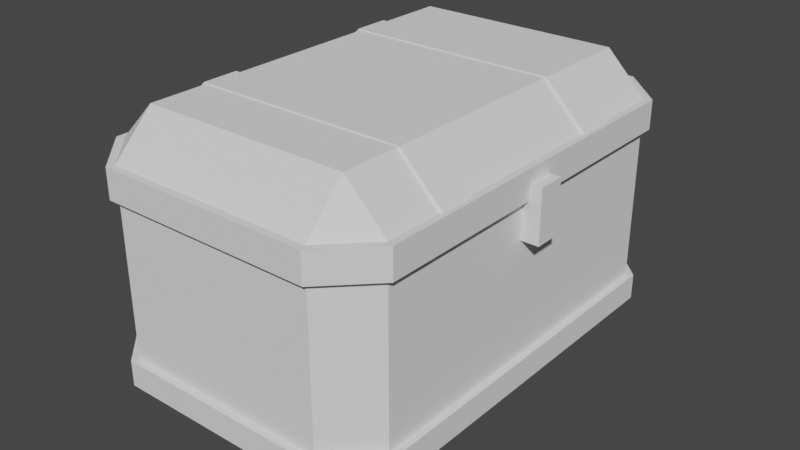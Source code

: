 # Source: chestS.blend  (saved by Blender 2.82.7; exported with 4.5.12 LTS)
import bpy
from mathutils import Matrix  # noqa: F401  (used for matrix-valued properties, if any)

bpy.ops.wm.read_factory_settings(use_empty=True)
scene = bpy.context.scene
scene.name = 'Scene'

# ---- collections
col_collection = bpy.data.collections.new('Collection'); scene.collection.children.link(col_collection)

# ---- world
world_world = bpy.data.worlds.new('World'); scene.world = world_world
world_world.use_nodes = True; world_world.node_tree.nodes.clear()
_N = world_world.node_tree.nodes; _L = world_world.node_tree.links
n0 = _N.new('ShaderNodeOutputWorld'); n0.name = 'World Output'; n0.location = (300, 300)
n1 = _N.new('ShaderNodeBackground'); n1.name = 'Background'; n1.location = (10, 300)
n1.inputs[0].default_value = (0.05088, 0.05088, 0.05088, 1.0)
_L.new(n1.outputs[0], n0.inputs[0])
n0.is_active_output = True
world_world.color = (0.05088, 0.05088, 0.05088)
world_world.use_sun_shadow = False
world_world.sun_shadow_jitter_overblur = 0.0

# ---- meshes
me_x = bpy.data.meshes.new('立方体')
me_x.from_pydata([(-0.72, -1.243, -0.9948), (-0.72, -1.523, -0.7148), (-1.0, -1.243, -0.7148), (-0.72, -1.523, 0.7252), (-0.72, -1.243, 1.005), (-1.0, -1.243, 0.7252), (-0.72, 1.243, -0.9948), (-1.0, 1.243, -0.7148), (-0.72, 1.523, -0.7148), (-0.72, 1.243, 1.005), (-0.72, 1.523, 0.7252), (-1.0, 1.243, 0.7252), (0.72, -1.243, -0.9948), (1.0, -1.243, -0.7148), (0.72, -1.523, -0.7148), (0.72, -1.243, 1.005), (0.72, -1.523, 0.7252), (1.0, -1.243, 0.7252), (0.72, 1.243, -0.9948), (0.72, 1.523, -0.7148), (1.0, 1.243, -0.7148), (0.72, 1.243, 1.005), (1.0, 1.243, 0.7252), (0.72, 1.523, 0.7252)], [], [(21, 9, 4, 15), (0, 1, 2), (3, 4, 5), (6, 7, 8), (9, 10, 11), (12, 13, 14), (15, 16, 17), (18, 19, 20), (21, 22, 23), (6, 0, 2, 7), (4, 9, 11, 5), (18, 6, 8, 19), (9, 21, 23, 10), (12, 18, 20, 13), (21, 15, 17, 22), (0, 12, 14, 1), (15, 4, 3, 16), (6, 18, 12, 0), (13, 17, 16, 14), (7, 11, 10, 8), (7, 2, 5, 11), (2, 1, 3, 5), (13, 20, 22, 17), (19, 8, 10, 23), (1, 14, 16, 3), (19, 23, 22, 20)])
_uv = me_x.uv_layers.new(name='UVマップ')
_uv.uv.foreach_set('vector', [0.66, 0.535, 0.84, 0.535, 0.84, 0.715, 0.66, 0.715, 0.16, 0.715, 0.16, 0.75, 0.125, 0.715, 0.59, 0.965, 0.625, 0.965, 0.59, 1.0, 0.16, 0.535, 0.125, 0.535, 0.16, 0.5, 0.84, 0.535, 0.84, 0.5, 0.875, 0.535, 0.34, 0.715, 0.375, 0.715, 0.34, 0.75, 0.66, 0.715, 0.66, 0.75, 0.625, 0.715, 0.34, 0.535, 0.34, 0.5, 0.375, 0.535, 0.66, 0.535, 0.625, 0.535, 0.66, 0.5, 0.16, 0.535, 0.16, 0.715, 0.125, 0.715, 0.125, 0.535, 0.84, 0.715, 0.84, 0.535, 0.875, 0.535, 0.875, 0.715, 0.34, 0.535, 0.16, 0.535, 0.16, 0.5, 0.34, 0.5, 0.84, 0.535, 0.66, 0.535, 0.66, 0.5, 0.84, 0.5, 0.34, 0.715, 0.34, 0.535, 0.41, 0.535, 0.41, 0.715, 0.66, 0.535, 0.66, 0.715, 0.59, 0.715, 0.59, 0.535, 0.16, 0.715, 0.34, 0.715, 0.34, 0.75, 0.16, 0.75, 0.66, 0.715, 0.84, 0.715, 0.84, 0.75, 0.66, 0.75, 0.16, 0.535, 0.34, 0.535, 0.34, 0.715, 0.16, 0.715, 0.375, 0.715, 0.59, 0.715, 0.66, 0.75, 0.34, 0.75, 0.125, 0.535, 0.875, 0.535, 0.84, 0.5, 0.16, 0.5, 0.125, 0.535, 0.125, 0.715, 0.59, 1.0, 0.875, 0.535, 0.125, 0.715, 0.16, 0.75, 0.84, 0.75, 0.59, 1.0, 0.375, 0.715, 0.41, 0.535, 0.625, 0.535, 0.59, 0.715, 0.34, 0.5, 0.16, 0.5, 0.84, 0.5, 0.66, 0.5, 0.16, 0.75, 0.34, 0.75, 0.66, 0.75, 0.84, 0.75, 0.34, 0.5, 0.66, 0.5, 0.625, 0.535, 0.41, 0.535])
me_x.use_remesh_fix_poles = True
me_x.use_remesh_preserve_attributes = False
me_x.use_mirror_vertex_groups = False
me_x.update()
me_001 = bpy.data.meshes.new('立方体.001')
me_001.from_pydata([(-1.0, -1.0, -1.0), (-1.0, -1.0, 1.0), (-1.0, 1.0, -1.0), (-1.0, 1.0, 1.0), (1.0, -1.0, -1.0), (1.0, -1.0, 1.0), (1.0, 1.0, -1.0), (1.0, 1.0, 1.0)], [], [(0, 1, 3, 2), (2, 3, 7, 6), (6, 7, 5, 4), (4, 5, 1, 0), (2, 6, 4, 0), (7, 3, 1, 5)])
_uv = me_001.uv_layers.new(name='UVマップ')
_uv.uv.foreach_set('vector', [0.375, 0.0, 0.625, 0.0, 0.625, 0.25, 0.375, 0.25, 0.375, 0.25, 0.625, 0.25, 0.625, 0.5, 0.375, 0.5, 0.375, 0.5, 0.625, 0.5, 0.625, 0.75, 0.375, 0.75, 0.375, 0.75, 0.625, 0.75, 0.625, 1.0, 0.375, 1.0, 0.125, 0.5, 0.375, 0.5, 0.375, 0.75, 0.125, 0.75, 0.625, 0.5, 0.875, 0.5, 0.875, 0.75, 0.625, 0.75])
me_001.use_remesh_fix_poles = True
me_001.use_remesh_preserve_attributes = False
me_001.use_mirror_vertex_groups = False
me_001.update()
me_002 = bpy.data.meshes.new('立方体.002')
me_002.from_pydata([(-0.72, -1.523, -0.7148), (-1.0, -1.243, -0.7148), (-0.72, -1.523, 0.7252), (-1.0, -1.243, 0.7252), (-1.0, 1.243, -0.7148), (-0.72, 1.523, -0.7148), (-0.72, 1.523, 0.7252), (-1.0, 1.243, 0.7252), (1.0, -1.243, -0.7148), (0.72, -1.523, -0.7148), (0.72, -1.523, 0.7252), (1.0, -1.243, 0.7252), (0.72, 1.523, -0.7148), (1.0, 1.243, -0.7148), (1.0, 1.243, 0.7252), (0.72, 1.523, 0.7252), (-0.72, -1.523, 0.5254), (-1.0, -1.243, 0.5254), (-0.72, 1.523, 0.5254), (-1.0, 1.243, 0.5254), (1.0, 1.243, 0.5254), (0.72, 1.523, 0.5254), (0.72, -1.523, 0.5254), (1.0, -1.243, 0.5254), (-1.0, -1.243, -0.5385), (-0.72, 1.523, -0.5385), (1.0, 1.243, -0.5385), (0.72, -1.523, -0.5385), (-0.72, -1.523, -0.5385), (-1.0, 1.243, -0.5385), (0.72, 1.523, -0.5385), (1.0, -1.243, -0.5385), (-1.048, -1.263, 0.7252), (-0.7398, -1.571, 0.7252), (-0.7398, 1.571, 0.7252), (-1.048, 1.263, 0.7252), (0.7398, -1.571, 0.7252), (1.048, -1.263, 0.7252), (1.048, 1.263, 0.7252), (0.7398, 1.571, 0.7252), (-0.7398, -1.571, 0.5254), (-1.048, 1.263, 0.5254), (0.7398, 1.571, 0.5254), (1.048, -1.263, 0.5254), (-1.048, -1.263, 0.5254), (-0.7398, 1.571, 0.5254), (1.048, 1.263, 0.5254), (0.7398, -1.571, 0.5254), (-0.74, -1.571, -0.7148), (-1.048, -1.263, -0.7148), (-1.048, 1.263, -0.7148), (-0.74, 1.571, -0.7148), (1.048, -1.263, -0.7148), (0.74, -1.571, -0.7148), (0.74, 1.571, -0.7148), (1.048, 1.263, -0.7148), (-1.048, -1.263, -0.5385), (-0.74, 1.571, -0.5385), (1.048, 1.263, -0.5385), (0.74, -1.571, -0.5385), (-0.74, -1.571, -0.5385), (-1.048, 1.263, -0.5385), (0.74, 1.571, -0.5385), (1.048, -1.263, -0.5385), (-0.7363, -0.8384, 1.013), (-1.023, -0.8384, 0.7265), (-0.7363, -0.5886, 1.013), (-1.023, -0.5886, 0.7265), (0.7363, -0.8384, 1.013), (1.023, -0.8384, 0.7265), (0.7363, -0.5886, 1.013), (1.023, -0.5886, 0.7265), (-0.7246, -0.8384, 0.9845), (-1.001, -0.8384, 0.7048), (-0.7246, -0.5886, 0.9845), (-1.001, -0.5886, 0.7048), (0.7246, -0.8384, 0.9845), (1.001, -0.8384, 0.7048), (0.7246, -0.5886, 0.9845), (1.001, -0.5886, 0.7048), (-0.7363, 0.5031, 1.013), (-1.023, 0.5031, 0.7265), (-0.7363, 0.7529, 1.013), (-1.023, 0.7529, 0.7265), (0.7363, 0.5031, 1.013), (1.023, 0.5031, 0.7265), (0.7363, 0.7529, 1.013), (1.023, 0.7529, 0.7265), (-0.7246, 0.5031, 0.9845), (-1.001, 0.5031, 0.7048), (-0.7246, 0.7529, 0.9845), (-1.001, 0.7529, 0.7048), (0.7246, 0.5031, 0.9845), (1.001, 0.5031, 0.7048), (0.7246, 0.7529, 0.9845), (1.001, 0.7529, 0.7048)], [], [(19, 17, 44, 41), (21, 18, 45, 42), (15, 14, 38, 39), (17, 16, 40, 44), (3, 7, 35, 32), (5, 4, 50, 51), (0, 9, 53, 48), (24, 29, 61, 56), (18, 19, 41, 45), (6, 15, 39, 34), (20, 21, 42, 46), (9, 8, 52, 53), (26, 31, 63, 58), (27, 28, 60, 59), (13, 12, 54, 55), (29, 25, 57, 61), (47, 36, 33, 40), (46, 38, 37, 43), (44, 32, 35, 41), (45, 34, 39, 42), (40, 33, 32, 44), (36, 47, 43, 37), (38, 46, 42, 39), (34, 45, 41, 35), (11, 10, 36, 37), (10, 2, 33, 36), (23, 20, 46, 43), (2, 3, 32, 33), (7, 6, 34, 35), (16, 22, 47, 40), (14, 11, 37, 38), (22, 23, 43, 47), (57, 51, 50, 61), (58, 55, 54, 62), (59, 53, 52, 63), (53, 59, 60, 48), (55, 58, 63, 52), (49, 56, 61, 50), (51, 57, 62, 54), (48, 60, 56, 49), (25, 30, 62, 57), (1, 0, 48, 49), (8, 13, 55, 52), (28, 24, 56, 60), (4, 1, 49, 50), (31, 27, 59, 63), (12, 5, 51, 54), (30, 26, 58, 62), (70, 66, 64, 68), (64, 66, 67, 65), (70, 68, 69, 71), (64, 65, 73, 72), (67, 66, 74, 75), (69, 68, 76, 77), (70, 71, 79, 78), (65, 67, 75, 73), (66, 70, 78, 74), (71, 69, 77, 79), (68, 64, 72, 76), (86, 82, 80, 84), (80, 82, 83, 81), (86, 84, 85, 87), (80, 81, 89, 88), (83, 82, 90, 91), (85, 84, 92, 93), (86, 87, 95, 94), (81, 83, 91, 89), (82, 86, 94, 90), (87, 85, 93, 95), (84, 80, 88, 92)])
_uv = me_002.uv_layers.new(name='UVマップ')
_uv.uv.foreach_set('vector', [0.5, 0.215, 0.5, 0.035, 0.5, 0.035, 0.5, 0.215, 0.5, 0.465, 0.5, 0.285, 0.5, 0.285, 0.5, 0.465, 0.66, 0.5, 0.625, 0.535, 0.625, 0.535, 0.66, 0.5, 0.5, 1.0, 0.5, 0.965, 0.5, 0.965, 0.5, 1.0, 0.875, 0.715, 0.875, 0.535, 0.875, 0.535, 0.875, 0.715, 0.16, 0.5, 0.125, 0.535, 0.125, 0.535, 0.16, 0.5, 0.16, 0.75, 0.34, 0.75, 0.34, 0.75, 0.16, 0.75, 0.455, 0.035, 0.455, 0.215, 0.455, 0.215, 0.455, 0.035, 0.5, 0.285, 0.5, 0.215, 0.5, 0.215, 0.5, 0.285, 0.84, 0.5, 0.66, 0.5, 0.66, 0.5, 0.84, 0.5, 0.5, 0.535, 0.5, 0.465, 0.5, 0.465, 0.5, 0.535, 0.34, 0.75, 0.375, 0.715, 0.375, 0.715, 0.34, 0.75, 0.455, 0.535, 0.455, 0.715, 0.455, 0.715, 0.455, 0.535, 0.455, 0.785, 0.455, 0.965, 0.455, 0.965, 0.455, 0.785, 0.375, 0.535, 0.34, 0.5, 0.34, 0.5, 0.375, 0.535, 0.455, 0.215, 0.455, 0.285, 0.455, 0.285, 0.455, 0.215, 0.5, 0.785, 0.59, 0.785, 0.59, 0.965, 0.5, 0.965, 0.5, 0.535, 0.59, 0.535, 0.59, 0.715, 0.5, 0.715, 0.5, 0.035, 0.59, 0.035, 0.59, 0.215, 0.5, 0.215, 0.5, 0.285, 0.59, 0.285, 0.59, 0.465, 0.5, 0.465, 0.5, 0.965, 0.59, 0.965, 0.59, 1.0, 0.5, 1.0, 0.59, 0.785, 0.5, 0.785, 0.5, 0.715, 0.59, 0.715, 0.59, 0.535, 0.5, 0.535, 0.5, 0.465, 0.59, 0.465, 0.59, 0.285, 0.5, 0.285, 0.5, 0.215, 0.59, 0.215, 0.625, 0.715, 0.66, 0.75, 0.66, 0.75, 0.625, 0.715, 0.66, 0.75, 0.84, 0.75, 0.84, 0.75, 0.66, 0.75, 0.5, 0.715, 0.5, 0.535, 0.5, 0.535, 0.5, 0.715, 0.59, 0.965, 0.59, 1.0, 0.59, 1.0, 0.59, 0.965, 0.875, 0.535, 0.84, 0.5, 0.84, 0.5, 0.875, 0.535, 0.5, 0.965, 0.5, 0.785, 0.5, 0.785, 0.5, 0.965, 0.59, 0.535, 0.59, 0.715, 0.59, 0.715, 0.59, 0.535, 0.5, 0.785, 0.5, 0.715, 0.5, 0.715, 0.5, 0.785, 0.455, 0.285, 0.41, 0.285, 0.41, 0.215, 0.455, 0.215, 0.455, 0.535, 0.41, 0.535, 0.41, 0.465, 0.455, 0.465, 0.455, 0.785, 0.41, 0.785, 0.41, 0.715, 0.455, 0.715, 0.41, 0.785, 0.455, 0.785, 0.455, 0.965, 0.41, 0.965, 0.41, 0.535, 0.455, 0.535, 0.455, 0.715, 0.41, 0.715, 0.41, 0.035, 0.455, 0.035, 0.455, 0.215, 0.41, 0.215, 0.41, 0.285, 0.455, 0.285, 0.455, 0.465, 0.41, 0.465, 0.41, 0.965, 0.455, 0.965, 0.455, 1.0, 0.41, 1.0, 0.455, 0.285, 0.455, 0.465, 0.455, 0.465, 0.455, 0.285, 0.125, 0.715, 0.16, 0.75, 0.16, 0.75, 0.125, 0.715, 0.41, 0.715, 0.41, 0.535, 0.41, 0.535, 0.41, 0.715, 0.455, 0.965, 0.455, 1.0, 0.455, 1.0, 0.455, 0.965, 0.125, 0.535, 0.125, 0.715, 0.125, 0.715, 0.125, 0.535, 0.455, 0.715, 0.455, 0.785, 0.455, 0.785, 0.455, 0.715, 0.34, 0.5, 0.16, 0.5, 0.16, 0.5, 0.34, 0.5, 0.455, 0.465, 0.455, 0.535, 0.455, 0.535, 0.455, 0.465, 0.66, 0.535, 0.84, 0.535, 0.84, 0.715, 0.66, 0.715, 0.84, 0.715, 0.84, 0.535, 0.875, 0.535, 0.875, 0.715, 0.66, 0.535, 0.66, 0.715, 0.59, 0.715, 0.59, 0.535, 0.84, 0.715, 0.875, 0.715, 0.875, 0.715, 0.84, 0.715, 0.875, 0.535, 0.84, 0.535, 0.84, 0.535, 0.875, 0.535, 0.59, 0.715, 0.66, 0.715, 0.66, 0.715, 0.59, 0.715, 0.66, 0.535, 0.59, 0.535, 0.59, 0.535, 0.66, 0.535, 0.875, 0.715, 0.875, 0.535, 0.875, 0.535, 0.875, 0.715, 0.84, 0.535, 0.66, 0.535, 0.66, 0.535, 0.84, 0.535, 0.59, 0.535, 0.59, 0.715, 0.59, 0.715, 0.59, 0.535, 0.66, 0.715, 0.84, 0.715, 0.84, 0.715, 0.66, 0.715, 0.66, 0.535, 0.84, 0.535, 0.84, 0.715, 0.66, 0.715, 0.84, 0.715, 0.84, 0.535, 0.875, 0.535, 0.875, 0.715, 0.66, 0.535, 0.66, 0.715, 0.59, 0.715, 0.59, 0.535, 0.84, 0.715, 0.875, 0.715, 0.875, 0.715, 0.84, 0.715, 0.875, 0.535, 0.84, 0.535, 0.84, 0.535, 0.875, 0.535, 0.59, 0.715, 0.66, 0.715, 0.66, 0.715, 0.59, 0.715, 0.66, 0.535, 0.59, 0.535, 0.59, 0.535, 0.66, 0.535, 0.875, 0.715, 0.875, 0.535, 0.875, 0.535, 0.875, 0.715, 0.84, 0.535, 0.66, 0.535, 0.66, 0.535, 0.84, 0.535, 0.59, 0.535, 0.59, 0.715, 0.59, 0.715, 0.59, 0.535, 0.66, 0.715, 0.84, 0.715, 0.84, 0.715, 0.66, 0.715])
me_002.use_remesh_fix_poles = True
me_002.use_remesh_preserve_attributes = False
me_002.use_mirror_vertex_groups = False
me_002.update()

# ---- objects
ob_x = bpy.data.objects.new('立方体', me_x)
ob_001 = bpy.data.objects.new('立方体.001', me_001)
ob_002 = bpy.data.objects.new('立方体.002', me_002)

# ---- transforms, parenting, visibility, modifiers, constraints
ob_x.location = (0.0, 0.0, 0.0)
ob_x.scale = (0.3753, 0.3753, 0.3753)
ob_x.lineart.crease_threshold = 0.0
ob_001.location = (0.3872, 0.0, 0.1676)
ob_001.scale = (0.03514, 0.03514, 0.06831)
ob_001.lineart.crease_threshold = 0.0
ob_002.location = (0.0, 0.0, 0.0)
ob_002.scale = (0.3753, 0.3753, 0.3753)
ob_002.lineart.crease_threshold = 0.0

# ---- collection membership
col_collection.objects.link(ob_x)
col_collection.objects.link(ob_001)
col_collection.objects.link(ob_002)

# ---- scene / render settings (as saved in the file)
scene.frame_start = 1; scene.frame_end = 250; scene.frame_set(34)
scene.render.engine = 'BLENDER_EEVEE_NEXT'
scene.cycles.use_denoising = False
scene.cycles.samples = 128
scene.cycles.sampling_pattern = 'TABULATED_SOBOL'
scene.cycles.use_adaptive_sampling = False
scene.cycles.use_light_tree = False
scene.view_settings.view_transform = 'Filmic'
bpy.context.view_layer.update()

# ---- added for rendering (the .blend has no active camera and no usable light): camera, sun
cam_auto = bpy.data.cameras.new('AutoCamera')
cam_auto.lens = 50.0
cam_auto.sensor_width = 36.0
cam_auto.clip_end = 1000.0
ob_auto_camera = bpy.data.objects.new('AutoCamera', cam_auto)
scene.collection.objects.link(ob_auto_camera)
ob_auto_camera.location = (1.51319, -1.79851, 1.20239)
ob_auto_camera.rotation_euler = (1.09748, -7.21219e-08, 0.694738)
scene.camera = ob_auto_camera
light_auto_sun = bpy.data.lights.new('AutoSun', 'SUN')
light_auto_sun.energy = 3.0
light_auto_sun.angle = 0.0523599
ob_auto_sun = bpy.data.objects.new('AutoSun', light_auto_sun)
scene.collection.objects.link(ob_auto_sun)
ob_auto_sun.rotation_euler = (0.872665, 0.174533, 0.523599)
bpy.context.view_layer.update()
